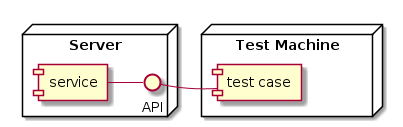

The diagram above was rendered by PlantUML. Its source (embedded in the PNG):
@startuml
node "Server" {
     interface API
     [service] - API
}
node "Test Machine" {
     [test case]
}

API - [test case]
@enduml